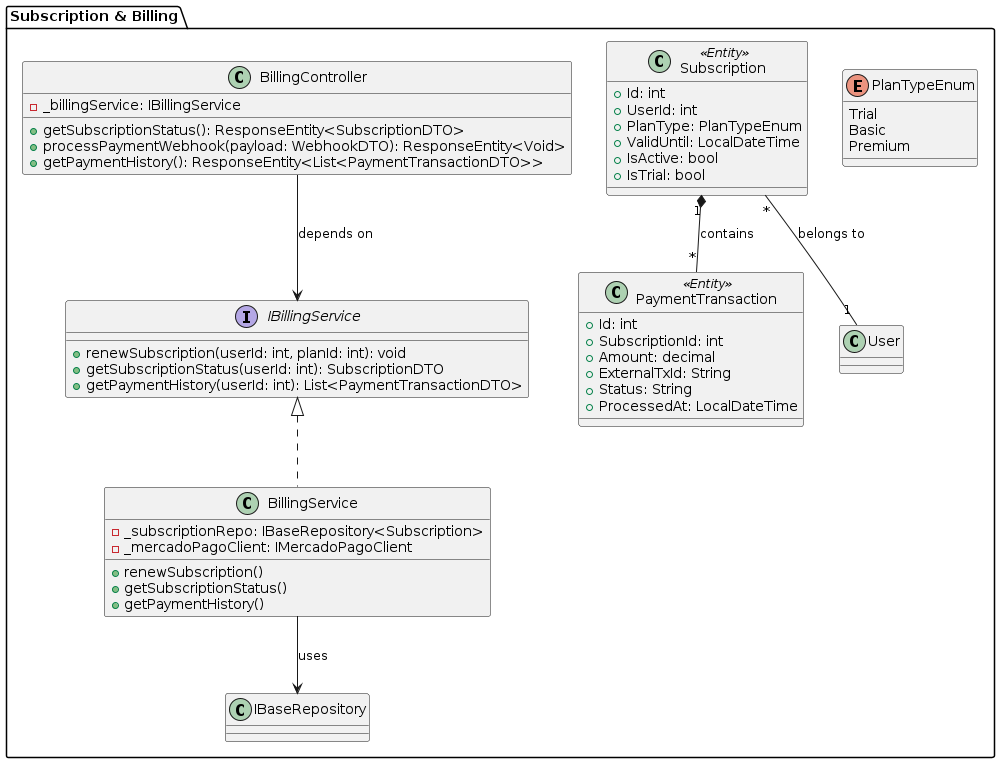

The diagram above was rendered by PlantUML. Its source (embedded in the PNG):
@startuml
package "Subscription & Billing" {
    class BillingController {
        - _billingService: IBillingService
        + getSubscriptionStatus(): ResponseEntity<SubscriptionDTO>
        + processPaymentWebhook(payload: WebhookDTO): ResponseEntity<Void>
        + getPaymentHistory(): ResponseEntity<List<PaymentTransactionDTO>>
    }

    interface IBillingService {
        + renewSubscription(userId: int, planId: int): void
        + getSubscriptionStatus(userId: int): SubscriptionDTO
        + getPaymentHistory(userId: int): List<PaymentTransactionDTO>
    }

    class BillingService {
        - _subscriptionRepo: IBaseRepository<Subscription>
        - _mercadoPagoClient: IMercadoPagoClient
        + renewSubscription()
        + getSubscriptionStatus()
        + getPaymentHistory()
    }

    class Subscription <<Entity>> {
        + Id: int
        + UserId: int
        + PlanType: PlanTypeEnum
        + ValidUntil: LocalDateTime
        + IsActive: bool
        + IsTrial: bool
    }

    class PaymentTransaction <<Entity>> {
        + Id: int
        + SubscriptionId: int
        + Amount: decimal
        + ExternalTxId: String
        + Status: String
        + ProcessedAt: LocalDateTime
    }

    enum PlanTypeEnum {
        Trial
        Basic
        Premium
    }

    IBillingService <|.. BillingService
    BillingService --> IBaseRepository : uses
    Subscription "1" *-- "*" PaymentTransaction : contains
    Subscription "*" -- "1" User : belongs to
    BillingController --> IBillingService : depends on
}
@enduml